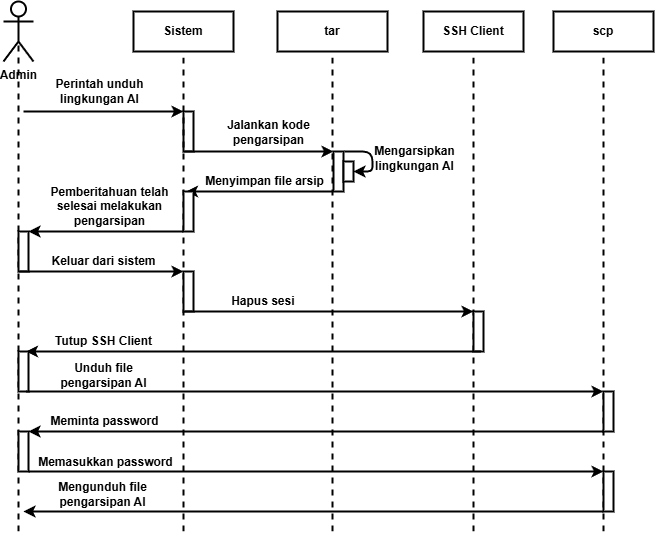

The diagram above was exported from draw.io. Its source (the exported page's mxGraphModel, read from the mxfile embedded in the PNG):
<mxGraphModel dx="1186" dy="625" grid="1" gridSize="10" guides="1" tooltips="1" connect="1" arrows="1" fold="1" page="1" pageScale="1" pageWidth="850" pageHeight="1100" math="0" shadow="0">
  <root>
    <mxCell id="y2tm5giN9UDYjEn0M4S_-0" />
    <mxCell id="y2tm5giN9UDYjEn0M4S_-1" parent="y2tm5giN9UDYjEn0M4S_-0" />
    <mxCell id="y2tm5giN9UDYjEn0M4S_-2" value="Admin" style="shape=umlActor;verticalLabelPosition=bottom;verticalAlign=top;html=1;strokeWidth=2;fontStyle=1" vertex="1" parent="y2tm5giN9UDYjEn0M4S_-1">
      <mxGeometry x="100" y="30" width="30" height="60" as="geometry" />
    </mxCell>
    <mxCell id="y2tm5giN9UDYjEn0M4S_-3" value="SSH Client" style="rounded=0;whiteSpace=wrap;html=1;strokeWidth=2;fontStyle=1" vertex="1" parent="y2tm5giN9UDYjEn0M4S_-1">
      <mxGeometry x="520" y="40" width="100" height="40" as="geometry" />
    </mxCell>
    <mxCell id="y2tm5giN9UDYjEn0M4S_-4" value="" style="endArrow=none;dashed=1;html=1;strokeWidth=2;entryX=0.5;entryY=0.5;entryDx=0;entryDy=0;entryPerimeter=0;" edge="1" parent="y2tm5giN9UDYjEn0M4S_-1" target="y2tm5giN9UDYjEn0M4S_-2">
      <mxGeometry width="50" height="50" relative="1" as="geometry">
        <mxPoint x="115" y="560" as="sourcePoint" />
        <mxPoint x="350" y="210" as="targetPoint" />
      </mxGeometry>
    </mxCell>
    <mxCell id="y2tm5giN9UDYjEn0M4S_-5" value="" style="endArrow=none;dashed=1;html=1;strokeWidth=2;entryX=0.5;entryY=1;entryDx=0;entryDy=0;" edge="1" parent="y2tm5giN9UDYjEn0M4S_-1" target="y2tm5giN9UDYjEn0M4S_-3">
      <mxGeometry width="50" height="50" relative="1" as="geometry">
        <mxPoint x="570" y="560" as="sourcePoint" />
        <mxPoint x="569.5" y="100" as="targetPoint" />
      </mxGeometry>
    </mxCell>
    <mxCell id="y2tm5giN9UDYjEn0M4S_-6" value="" style="endArrow=classic;html=1;strokeWidth=2;" edge="1" parent="y2tm5giN9UDYjEn0M4S_-1">
      <mxGeometry width="50" height="50" relative="1" as="geometry">
        <mxPoint x="120" y="140" as="sourcePoint" />
        <mxPoint x="280" y="140" as="targetPoint" />
      </mxGeometry>
    </mxCell>
    <mxCell id="y2tm5giN9UDYjEn0M4S_-7" value="Perintah unduh&lt;div&gt;lingkungan AI&lt;/div&gt;" style="edgeLabel;html=1;align=center;verticalAlign=middle;resizable=0;points=[];fontStyle=1;fontSize=12;" vertex="1" connectable="0" parent="y2tm5giN9UDYjEn0M4S_-6">
      <mxGeometry x="-0.0452" y="3" relative="1" as="geometry">
        <mxPoint y="-17" as="offset" />
      </mxGeometry>
    </mxCell>
    <mxCell id="y2tm5giN9UDYjEn0M4S_-8" value="" style="rounded=0;whiteSpace=wrap;html=1;strokeWidth=2;" vertex="1" parent="y2tm5giN9UDYjEn0M4S_-1">
      <mxGeometry x="280" y="140" width="10" height="40" as="geometry" />
    </mxCell>
    <mxCell id="y2tm5giN9UDYjEn0M4S_-9" value="Sistem" style="rounded=0;whiteSpace=wrap;html=1;strokeWidth=2;fontStyle=1" vertex="1" parent="y2tm5giN9UDYjEn0M4S_-1">
      <mxGeometry x="230" y="40" width="100" height="40" as="geometry" />
    </mxCell>
    <mxCell id="y2tm5giN9UDYjEn0M4S_-10" value="" style="endArrow=none;dashed=1;html=1;strokeWidth=2;entryX=0.5;entryY=1;entryDx=0;entryDy=0;" edge="1" parent="y2tm5giN9UDYjEn0M4S_-1" target="y2tm5giN9UDYjEn0M4S_-9">
      <mxGeometry width="50" height="50" relative="1" as="geometry">
        <mxPoint x="280" y="560" as="sourcePoint" />
        <mxPoint x="279.5" y="100" as="targetPoint" />
      </mxGeometry>
    </mxCell>
    <mxCell id="y2tm5giN9UDYjEn0M4S_-11" value="" style="endArrow=classic;html=1;strokeWidth=2;exitX=0;exitY=1;exitDx=0;exitDy=0;entryX=0;entryY=0;entryDx=0;entryDy=0;" edge="1" parent="y2tm5giN9UDYjEn0M4S_-1" source="y2tm5giN9UDYjEn0M4S_-8" target="y2tm5giN9UDYjEn0M4S_-16">
      <mxGeometry width="50" height="50" relative="1" as="geometry">
        <mxPoint x="280" y="230" as="sourcePoint" />
        <mxPoint x="420" y="180" as="targetPoint" />
      </mxGeometry>
    </mxCell>
    <mxCell id="y2tm5giN9UDYjEn0M4S_-12" value="Jalankan kode&lt;div&gt;pengarsipan&lt;/div&gt;" style="edgeLabel;html=1;align=center;verticalAlign=middle;resizable=0;points=[];fontStyle=1;fontSize=12;" vertex="1" connectable="0" parent="y2tm5giN9UDYjEn0M4S_-11">
      <mxGeometry x="-0.0452" y="3" relative="1" as="geometry">
        <mxPoint x="13" y="-16" as="offset" />
      </mxGeometry>
    </mxCell>
    <mxCell id="y2tm5giN9UDYjEn0M4S_-14" value="tar" style="rounded=0;whiteSpace=wrap;html=1;strokeWidth=2;fontStyle=1" vertex="1" parent="y2tm5giN9UDYjEn0M4S_-1">
      <mxGeometry x="374" y="40" width="110" height="40" as="geometry" />
    </mxCell>
    <mxCell id="y2tm5giN9UDYjEn0M4S_-15" value="" style="endArrow=none;dashed=1;html=1;strokeWidth=2;entryX=0.5;entryY=1;entryDx=0;entryDy=0;" edge="1" parent="y2tm5giN9UDYjEn0M4S_-1" target="y2tm5giN9UDYjEn0M4S_-14">
      <mxGeometry width="50" height="50" relative="1" as="geometry">
        <mxPoint x="429" y="560" as="sourcePoint" />
        <mxPoint x="429.5" y="100" as="targetPoint" />
      </mxGeometry>
    </mxCell>
    <mxCell id="y2tm5giN9UDYjEn0M4S_-16" value="" style="rounded=0;whiteSpace=wrap;html=1;strokeWidth=2;" vertex="1" parent="y2tm5giN9UDYjEn0M4S_-1">
      <mxGeometry x="430" y="180" width="10" height="40" as="geometry" />
    </mxCell>
    <mxCell id="y2tm5giN9UDYjEn0M4S_-25" value="scp" style="rounded=0;whiteSpace=wrap;html=1;strokeWidth=2;fontStyle=1" vertex="1" parent="y2tm5giN9UDYjEn0M4S_-1">
      <mxGeometry x="650" y="40" width="100" height="40" as="geometry" />
    </mxCell>
    <mxCell id="y2tm5giN9UDYjEn0M4S_-26" value="" style="endArrow=none;dashed=1;html=1;strokeWidth=2;entryX=0.5;entryY=1;entryDx=0;entryDy=0;" edge="1" parent="y2tm5giN9UDYjEn0M4S_-1" target="y2tm5giN9UDYjEn0M4S_-25">
      <mxGeometry width="50" height="50" relative="1" as="geometry">
        <mxPoint x="700" y="560" as="sourcePoint" />
        <mxPoint x="699.5" y="100" as="targetPoint" />
      </mxGeometry>
    </mxCell>
    <mxCell id="bI5hd5P4tBUSgDizFIKR-0" value="" style="endArrow=classic;html=1;strokeWidth=2;entryX=1;entryY=0.5;entryDx=0;entryDy=0;edgeStyle=elbowEdgeStyle;" edge="1" parent="y2tm5giN9UDYjEn0M4S_-1" target="PdkFpko2HGiOcsdhRzX3-0">
      <mxGeometry width="50" height="50" relative="1" as="geometry">
        <mxPoint x="441" y="180" as="sourcePoint" />
        <mxPoint x="440" y="220" as="targetPoint" />
        <Array as="points">
          <mxPoint x="469" y="180" />
        </Array>
      </mxGeometry>
    </mxCell>
    <mxCell id="bI5hd5P4tBUSgDizFIKR-1" value="Mengarsipkan&lt;div&gt;lingkungan AI&lt;/div&gt;" style="edgeLabel;html=1;align=center;verticalAlign=middle;resizable=0;points=[];fontStyle=1;fontSize=12;" vertex="1" connectable="0" parent="bI5hd5P4tBUSgDizFIKR-0">
      <mxGeometry x="-0.0452" y="3" relative="1" as="geometry">
        <mxPoint x="39" y="2" as="offset" />
      </mxGeometry>
    </mxCell>
    <mxCell id="bI5hd5P4tBUSgDizFIKR-2" value="" style="endArrow=classic;html=1;strokeWidth=2;exitX=0;exitY=1;exitDx=0;exitDy=0;entryX=0.25;entryY=0;entryDx=0;entryDy=0;" edge="1" parent="y2tm5giN9UDYjEn0M4S_-1" source="y2tm5giN9UDYjEn0M4S_-16" target="bI5hd5P4tBUSgDizFIKR-4">
      <mxGeometry width="50" height="50" relative="1" as="geometry">
        <mxPoint x="300" y="250" as="sourcePoint" />
        <mxPoint x="280" y="220" as="targetPoint" />
      </mxGeometry>
    </mxCell>
    <mxCell id="bI5hd5P4tBUSgDizFIKR-3" value="Menyimpan file arsip" style="edgeLabel;html=1;align=center;verticalAlign=middle;resizable=0;points=[];fontStyle=1;fontSize=12;" vertex="1" connectable="0" parent="bI5hd5P4tBUSgDizFIKR-2">
      <mxGeometry x="-0.0452" y="3" relative="1" as="geometry">
        <mxPoint x="1" y="-13" as="offset" />
      </mxGeometry>
    </mxCell>
    <mxCell id="bI5hd5P4tBUSgDizFIKR-4" value="" style="rounded=0;whiteSpace=wrap;html=1;strokeWidth=2;" vertex="1" parent="y2tm5giN9UDYjEn0M4S_-1">
      <mxGeometry x="280" y="220" width="10" height="40" as="geometry" />
    </mxCell>
    <mxCell id="bI5hd5P4tBUSgDizFIKR-7" value="" style="rounded=0;whiteSpace=wrap;html=1;strokeWidth=2;" vertex="1" parent="y2tm5giN9UDYjEn0M4S_-1">
      <mxGeometry x="115" y="260" width="10" height="40" as="geometry" />
    </mxCell>
    <mxCell id="bI5hd5P4tBUSgDizFIKR-9" value="" style="endArrow=classic;html=1;strokeWidth=2;exitX=0;exitY=1;exitDx=0;exitDy=0;entryX=1;entryY=0;entryDx=0;entryDy=0;" edge="1" parent="y2tm5giN9UDYjEn0M4S_-1" source="bI5hd5P4tBUSgDizFIKR-4" target="bI5hd5P4tBUSgDizFIKR-7">
      <mxGeometry width="50" height="50" relative="1" as="geometry">
        <mxPoint x="417" y="300" as="sourcePoint" />
        <mxPoint x="270" y="300" as="targetPoint" />
      </mxGeometry>
    </mxCell>
    <mxCell id="bI5hd5P4tBUSgDizFIKR-10" value="Pemberitahuan telah&lt;div&gt;selesai melakukan&lt;/div&gt;&lt;div&gt;pengarsipan&lt;/div&gt;" style="edgeLabel;html=1;align=center;verticalAlign=middle;resizable=0;points=[];fontStyle=1;fontSize=12;" vertex="1" connectable="0" parent="bI5hd5P4tBUSgDizFIKR-9">
      <mxGeometry x="-0.0452" y="3" relative="1" as="geometry">
        <mxPoint y="-28" as="offset" />
      </mxGeometry>
    </mxCell>
    <mxCell id="bI5hd5P4tBUSgDizFIKR-12" value="" style="endArrow=classic;html=1;strokeWidth=2;exitX=0;exitY=1;exitDx=0;exitDy=0;" edge="1" parent="y2tm5giN9UDYjEn0M4S_-1" source="bI5hd5P4tBUSgDizFIKR-7">
      <mxGeometry width="50" height="50" relative="1" as="geometry">
        <mxPoint x="305" y="410" as="sourcePoint" />
        <mxPoint x="280" y="300" as="targetPoint" />
      </mxGeometry>
    </mxCell>
    <mxCell id="bI5hd5P4tBUSgDizFIKR-13" value="Keluar dari sistem" style="edgeLabel;html=1;align=center;verticalAlign=middle;resizable=0;points=[];fontStyle=1;fontSize=12;" vertex="1" connectable="0" parent="bI5hd5P4tBUSgDizFIKR-12">
      <mxGeometry x="-0.0452" y="3" relative="1" as="geometry">
        <mxPoint x="6" y="-7" as="offset" />
      </mxGeometry>
    </mxCell>
    <mxCell id="bI5hd5P4tBUSgDizFIKR-14" value="" style="rounded=0;whiteSpace=wrap;html=1;strokeWidth=2;" vertex="1" parent="y2tm5giN9UDYjEn0M4S_-1">
      <mxGeometry x="280" y="300" width="10" height="40" as="geometry" />
    </mxCell>
    <mxCell id="bI5hd5P4tBUSgDizFIKR-15" value="" style="endArrow=classic;html=1;strokeWidth=2;exitX=0;exitY=1;exitDx=0;exitDy=0;entryX=0;entryY=0;entryDx=0;entryDy=0;" edge="1" parent="y2tm5giN9UDYjEn0M4S_-1" source="bI5hd5P4tBUSgDizFIKR-14" target="bI5hd5P4tBUSgDizFIKR-17">
      <mxGeometry width="50" height="50" relative="1" as="geometry">
        <mxPoint x="125" y="310" as="sourcePoint" />
        <mxPoint x="290" y="310" as="targetPoint" />
      </mxGeometry>
    </mxCell>
    <mxCell id="bI5hd5P4tBUSgDizFIKR-16" value="Hapus sesi&amp;nbsp;" style="edgeLabel;html=1;align=center;verticalAlign=middle;resizable=0;points=[];fontStyle=1;fontSize=12;" vertex="1" connectable="0" parent="bI5hd5P4tBUSgDizFIKR-15">
      <mxGeometry x="-0.0452" y="3" relative="1" as="geometry">
        <mxPoint x="-58" y="-7" as="offset" />
      </mxGeometry>
    </mxCell>
    <mxCell id="bI5hd5P4tBUSgDizFIKR-17" value="" style="rounded=0;whiteSpace=wrap;html=1;strokeWidth=2;" vertex="1" parent="y2tm5giN9UDYjEn0M4S_-1">
      <mxGeometry x="570" y="340" width="10" height="40" as="geometry" />
    </mxCell>
    <mxCell id="bI5hd5P4tBUSgDizFIKR-18" value="" style="rounded=0;whiteSpace=wrap;html=1;strokeWidth=2;" vertex="1" parent="y2tm5giN9UDYjEn0M4S_-1">
      <mxGeometry x="700" y="420" width="10" height="40" as="geometry" />
    </mxCell>
    <mxCell id="bI5hd5P4tBUSgDizFIKR-21" value="" style="rounded=0;whiteSpace=wrap;html=1;strokeWidth=2;" vertex="1" parent="y2tm5giN9UDYjEn0M4S_-1">
      <mxGeometry x="115" y="380" width="10" height="40" as="geometry" />
    </mxCell>
    <mxCell id="bI5hd5P4tBUSgDizFIKR-22" value="" style="endArrow=classic;html=1;strokeWidth=2;exitX=0.75;exitY=1;exitDx=0;exitDy=0;entryX=0.75;entryY=0;entryDx=0;entryDy=0;" edge="1" parent="y2tm5giN9UDYjEn0M4S_-1" source="bI5hd5P4tBUSgDizFIKR-17" target="bI5hd5P4tBUSgDizFIKR-21">
      <mxGeometry width="50" height="50" relative="1" as="geometry">
        <mxPoint x="290" y="350" as="sourcePoint" />
        <mxPoint x="580" y="350" as="targetPoint" />
      </mxGeometry>
    </mxCell>
    <mxCell id="bI5hd5P4tBUSgDizFIKR-23" value="Tutup SSH Client" style="edgeLabel;html=1;align=center;verticalAlign=middle;resizable=0;points=[];fontStyle=1;fontSize=12;" vertex="1" connectable="0" parent="bI5hd5P4tBUSgDizFIKR-22">
      <mxGeometry x="-0.0452" y="3" relative="1" as="geometry">
        <mxPoint x="-160" y="-13" as="offset" />
      </mxGeometry>
    </mxCell>
    <mxCell id="bI5hd5P4tBUSgDizFIKR-25" value="" style="endArrow=classic;html=1;strokeWidth=2;exitX=0.75;exitY=1;exitDx=0;exitDy=0;entryX=0;entryY=0;entryDx=0;entryDy=0;" edge="1" parent="y2tm5giN9UDYjEn0M4S_-1" source="bI5hd5P4tBUSgDizFIKR-21" target="bI5hd5P4tBUSgDizFIKR-18">
      <mxGeometry width="50" height="50" relative="1" as="geometry">
        <mxPoint x="290" y="350" as="sourcePoint" />
        <mxPoint x="580" y="350" as="targetPoint" />
      </mxGeometry>
    </mxCell>
    <mxCell id="bI5hd5P4tBUSgDizFIKR-26" value="Unduh file&lt;div&gt;pengarsipan AI&lt;/div&gt;" style="edgeLabel;html=1;align=center;verticalAlign=middle;resizable=0;points=[];fontStyle=1;fontSize=12;" vertex="1" connectable="0" parent="bI5hd5P4tBUSgDizFIKR-25">
      <mxGeometry x="-0.0452" y="3" relative="1" as="geometry">
        <mxPoint x="-198" y="-13" as="offset" />
      </mxGeometry>
    </mxCell>
    <mxCell id="bI5hd5P4tBUSgDizFIKR-27" value="" style="endArrow=classic;html=1;strokeWidth=2;exitX=0;exitY=1;exitDx=0;exitDy=0;entryX=1;entryY=0;entryDx=0;entryDy=0;" edge="1" parent="y2tm5giN9UDYjEn0M4S_-1" source="bI5hd5P4tBUSgDizFIKR-18" target="bI5hd5P4tBUSgDizFIKR-29">
      <mxGeometry width="50" height="50" relative="1" as="geometry">
        <mxPoint x="588" y="390" as="sourcePoint" />
        <mxPoint x="133" y="390" as="targetPoint" />
      </mxGeometry>
    </mxCell>
    <mxCell id="bI5hd5P4tBUSgDizFIKR-28" value="Meminta password" style="edgeLabel;html=1;align=center;verticalAlign=middle;resizable=0;points=[];fontStyle=1;fontSize=12;" vertex="1" connectable="0" parent="bI5hd5P4tBUSgDizFIKR-27">
      <mxGeometry x="-0.0452" y="3" relative="1" as="geometry">
        <mxPoint x="-225" y="-13" as="offset" />
      </mxGeometry>
    </mxCell>
    <mxCell id="bI5hd5P4tBUSgDizFIKR-29" value="" style="rounded=0;whiteSpace=wrap;html=1;strokeWidth=2;" vertex="1" parent="y2tm5giN9UDYjEn0M4S_-1">
      <mxGeometry x="115" y="460" width="10" height="40" as="geometry" />
    </mxCell>
    <mxCell id="bI5hd5P4tBUSgDizFIKR-30" value="" style="endArrow=classic;html=1;strokeWidth=2;exitX=1;exitY=1;exitDx=0;exitDy=0;" edge="1" parent="y2tm5giN9UDYjEn0M4S_-1" source="bI5hd5P4tBUSgDizFIKR-29">
      <mxGeometry width="50" height="50" relative="1" as="geometry">
        <mxPoint x="133" y="430" as="sourcePoint" />
        <mxPoint x="700" y="500" as="targetPoint" />
      </mxGeometry>
    </mxCell>
    <mxCell id="bI5hd5P4tBUSgDizFIKR-31" value="Memasukkan password" style="edgeLabel;html=1;align=center;verticalAlign=middle;resizable=0;points=[];fontStyle=1;fontSize=12;" vertex="1" connectable="0" parent="bI5hd5P4tBUSgDizFIKR-30">
      <mxGeometry x="-0.0452" y="3" relative="1" as="geometry">
        <mxPoint x="-198" y="-6" as="offset" />
      </mxGeometry>
    </mxCell>
    <mxCell id="bI5hd5P4tBUSgDizFIKR-32" value="" style="rounded=0;whiteSpace=wrap;html=1;strokeWidth=2;" vertex="1" parent="y2tm5giN9UDYjEn0M4S_-1">
      <mxGeometry x="700" y="500" width="10" height="40" as="geometry" />
    </mxCell>
    <mxCell id="bI5hd5P4tBUSgDizFIKR-33" value="" style="endArrow=classic;html=1;strokeWidth=2;exitX=0;exitY=1;exitDx=0;exitDy=0;" edge="1" parent="y2tm5giN9UDYjEn0M4S_-1" source="bI5hd5P4tBUSgDizFIKR-32">
      <mxGeometry width="50" height="50" relative="1" as="geometry">
        <mxPoint x="710" y="600" as="sourcePoint" />
        <mxPoint x="120" y="540" as="targetPoint" />
      </mxGeometry>
    </mxCell>
    <mxCell id="bI5hd5P4tBUSgDizFIKR-34" value="Mengunduh file&lt;div&gt;pengarsipan AI&lt;/div&gt;" style="edgeLabel;html=1;align=center;verticalAlign=middle;resizable=0;points=[];fontStyle=1;fontSize=12;" vertex="1" connectable="0" parent="bI5hd5P4tBUSgDizFIKR-33">
      <mxGeometry x="-0.0452" y="3" relative="1" as="geometry">
        <mxPoint x="-225" y="-20" as="offset" />
      </mxGeometry>
    </mxCell>
    <mxCell id="PdkFpko2HGiOcsdhRzX3-0" value="" style="rounded=0;whiteSpace=wrap;html=1;strokeWidth=2;" vertex="1" parent="y2tm5giN9UDYjEn0M4S_-1">
      <mxGeometry x="440" y="190" width="10" height="20" as="geometry" />
    </mxCell>
  </root>
</mxGraphModel>